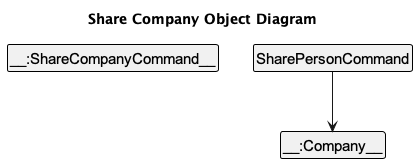

The diagram above was rendered by PlantUML. Its source (embedded in the PNG):
@startuml
!include style.puml
skinparam ClassFontColor #000000
skinparam ClassBorderColor #000000

title Share Company Object Diagram

class ShareCompanyCommand as "__:ShareCompanyCommand__" {
  - companyIndex: int
}
class Company as "__:Company__" {
  - index: int
}

SharePersonCommand --> Company


@enduml